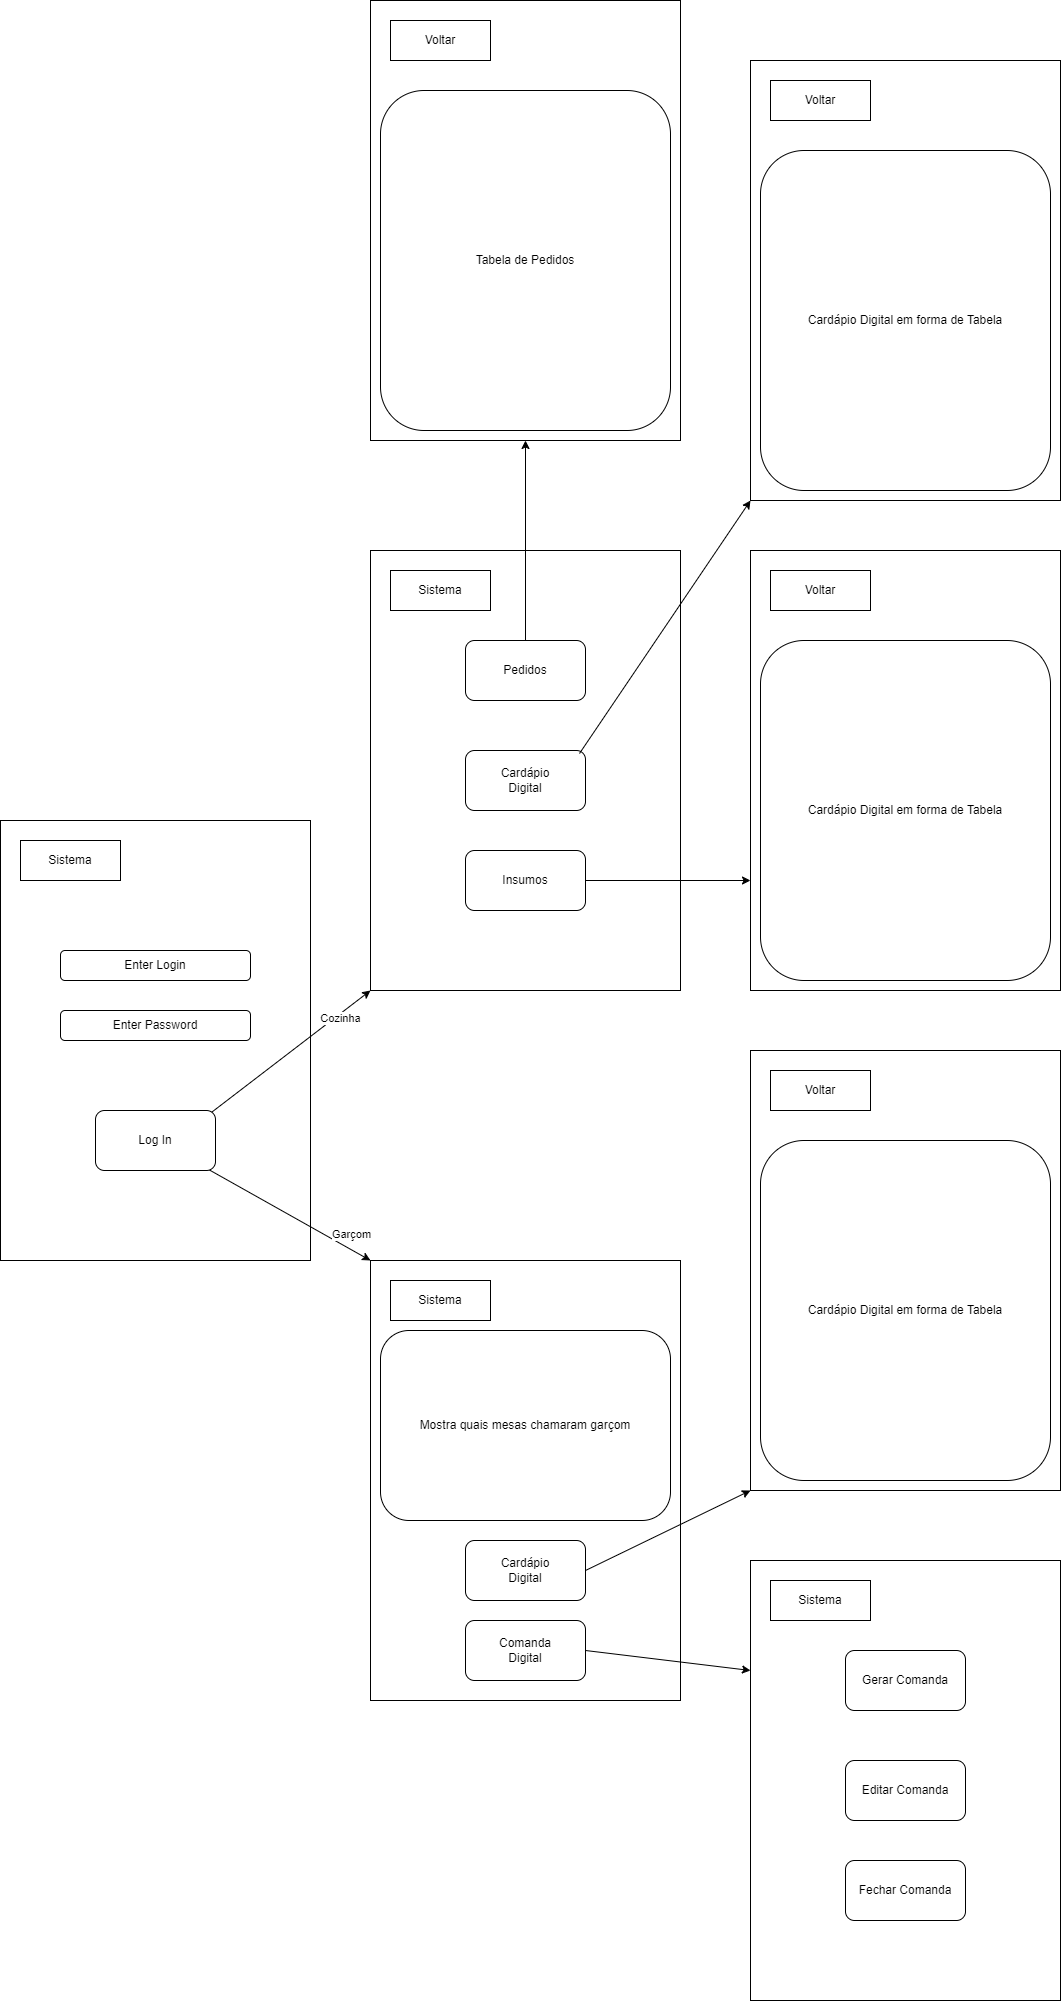

The diagram above was exported from draw.io. Its source (the exported page's mxGraphModel, read from the mxfile embedded in the PNG):
<mxGraphModel dx="1393" dy="1965" grid="1" gridSize="10" guides="1" tooltips="1" connect="1" arrows="1" fold="1" page="1" pageScale="1" pageWidth="827" pageHeight="1169" math="0" shadow="0">
  <root>
    <mxCell id="0" />
    <mxCell id="1" parent="0" />
    <mxCell id="10PC7jCUOaluc0g91AKz-1" value="" style="rounded=0;whiteSpace=wrap;html=1;" parent="1" vertex="1">
      <mxGeometry x="50" y="70" width="310" height="440" as="geometry" />
    </mxCell>
    <mxCell id="10PC7jCUOaluc0g91AKz-2" value="Sistema" style="rounded=0;whiteSpace=wrap;html=1;" parent="1" vertex="1">
      <mxGeometry x="70" y="90" width="100" height="40" as="geometry" />
    </mxCell>
    <mxCell id="10PC7jCUOaluc0g91AKz-4" value="Enter Login" style="rounded=1;whiteSpace=wrap;html=1;" parent="1" vertex="1">
      <mxGeometry x="110" y="200" width="190" height="30" as="geometry" />
    </mxCell>
    <mxCell id="10PC7jCUOaluc0g91AKz-5" value="Enter Password" style="rounded=1;whiteSpace=wrap;html=1;" parent="1" vertex="1">
      <mxGeometry x="110" y="260" width="190" height="30" as="geometry" />
    </mxCell>
    <mxCell id="10PC7jCUOaluc0g91AKz-12" style="rounded=0;orthogonalLoop=1;jettySize=auto;html=1;exitX=0.942;exitY=0.983;exitDx=0;exitDy=0;entryX=0;entryY=0;entryDx=0;entryDy=0;exitPerimeter=0;" parent="1" source="10PC7jCUOaluc0g91AKz-6" target="10PC7jCUOaluc0g91AKz-7" edge="1">
      <mxGeometry relative="1" as="geometry" />
    </mxCell>
    <mxCell id="10PC7jCUOaluc0g91AKz-24" value="Garçom" style="edgeLabel;html=1;align=center;verticalAlign=middle;resizable=0;points=[];" parent="10PC7jCUOaluc0g91AKz-12" vertex="1" connectable="0">
      <mxGeometry x="0.3884" y="-1" relative="1" as="geometry">
        <mxPoint x="30" as="offset" />
      </mxGeometry>
    </mxCell>
    <mxCell id="10PC7jCUOaluc0g91AKz-18" style="rounded=0;orthogonalLoop=1;jettySize=auto;html=1;exitX=0.933;exitY=0.083;exitDx=0;exitDy=0;entryX=0;entryY=1;entryDx=0;entryDy=0;exitPerimeter=0;" parent="1" source="10PC7jCUOaluc0g91AKz-6" target="10PC7jCUOaluc0g91AKz-13" edge="1">
      <mxGeometry relative="1" as="geometry" />
    </mxCell>
    <mxCell id="10PC7jCUOaluc0g91AKz-25" value="Cozinha" style="edgeLabel;html=1;align=center;verticalAlign=middle;resizable=0;points=[];" parent="10PC7jCUOaluc0g91AKz-18" vertex="1" connectable="0">
      <mxGeometry x="0.531" y="3" relative="1" as="geometry">
        <mxPoint x="10" as="offset" />
      </mxGeometry>
    </mxCell>
    <mxCell id="10PC7jCUOaluc0g91AKz-6" value="Log In" style="rounded=1;whiteSpace=wrap;html=1;" parent="1" vertex="1">
      <mxGeometry x="145" y="360" width="120" height="60" as="geometry" />
    </mxCell>
    <mxCell id="10PC7jCUOaluc0g91AKz-7" value="" style="rounded=0;whiteSpace=wrap;html=1;" parent="1" vertex="1">
      <mxGeometry x="420" y="510" width="310" height="440" as="geometry" />
    </mxCell>
    <mxCell id="10PC7jCUOaluc0g91AKz-8" value="Sistema" style="rounded=0;whiteSpace=wrap;html=1;" parent="1" vertex="1">
      <mxGeometry x="440" y="530" width="100" height="40" as="geometry" />
    </mxCell>
    <mxCell id="10PC7jCUOaluc0g91AKz-11" value="Mostra quais mesas chamaram garçom" style="rounded=1;whiteSpace=wrap;html=1;" parent="1" vertex="1">
      <mxGeometry x="430" y="580" width="290" height="190" as="geometry" />
    </mxCell>
    <mxCell id="10PC7jCUOaluc0g91AKz-13" value="" style="rounded=0;whiteSpace=wrap;html=1;" parent="1" vertex="1">
      <mxGeometry x="420" y="-200" width="310" height="440" as="geometry" />
    </mxCell>
    <mxCell id="10PC7jCUOaluc0g91AKz-14" value="Sistema" style="rounded=0;whiteSpace=wrap;html=1;" parent="1" vertex="1">
      <mxGeometry x="440" y="-180" width="100" height="40" as="geometry" />
    </mxCell>
    <mxCell id="10PC7jCUOaluc0g91AKz-17" value="Cardápio&lt;div&gt;Digital&lt;/div&gt;" style="rounded=1;whiteSpace=wrap;html=1;" parent="1" vertex="1">
      <mxGeometry x="515" width="120" height="60" as="geometry" />
    </mxCell>
    <mxCell id="10PC7jCUOaluc0g91AKz-19" value="Cardápio&lt;div&gt;Digital&lt;/div&gt;" style="rounded=1;whiteSpace=wrap;html=1;" parent="1" vertex="1">
      <mxGeometry x="515" y="790" width="120" height="60" as="geometry" />
    </mxCell>
    <mxCell id="10PC7jCUOaluc0g91AKz-49" style="rounded=0;orthogonalLoop=1;jettySize=auto;html=1;exitX=1;exitY=0.5;exitDx=0;exitDy=0;entryX=0;entryY=0.25;entryDx=0;entryDy=0;" parent="1" source="10PC7jCUOaluc0g91AKz-20" target="10PC7jCUOaluc0g91AKz-44" edge="1">
      <mxGeometry relative="1" as="geometry" />
    </mxCell>
    <mxCell id="10PC7jCUOaluc0g91AKz-20" value="Comanda&lt;br&gt;Digital" style="rounded=1;whiteSpace=wrap;html=1;" parent="1" vertex="1">
      <mxGeometry x="515" y="870" width="120" height="60" as="geometry" />
    </mxCell>
    <mxCell id="10PC7jCUOaluc0g91AKz-39" style="edgeStyle=orthogonalEdgeStyle;rounded=0;orthogonalLoop=1;jettySize=auto;html=1;exitX=1;exitY=0.5;exitDx=0;exitDy=0;entryX=0;entryY=0.75;entryDx=0;entryDy=0;" parent="1" source="10PC7jCUOaluc0g91AKz-21" target="10PC7jCUOaluc0g91AKz-36" edge="1">
      <mxGeometry relative="1" as="geometry" />
    </mxCell>
    <mxCell id="10PC7jCUOaluc0g91AKz-21" value="Insumos" style="rounded=1;whiteSpace=wrap;html=1;" parent="1" vertex="1">
      <mxGeometry x="515" y="100" width="120" height="60" as="geometry" />
    </mxCell>
    <mxCell id="10PC7jCUOaluc0g91AKz-34" style="edgeStyle=orthogonalEdgeStyle;rounded=0;orthogonalLoop=1;jettySize=auto;html=1;exitX=0.5;exitY=0;exitDx=0;exitDy=0;entryX=0.5;entryY=1;entryDx=0;entryDy=0;" parent="1" source="10PC7jCUOaluc0g91AKz-22" target="10PC7jCUOaluc0g91AKz-26" edge="1">
      <mxGeometry relative="1" as="geometry" />
    </mxCell>
    <mxCell id="10PC7jCUOaluc0g91AKz-35" style="rounded=0;orthogonalLoop=1;jettySize=auto;html=1;entryX=0;entryY=1;entryDx=0;entryDy=0;exitX=0.95;exitY=0.05;exitDx=0;exitDy=0;exitPerimeter=0;" parent="1" source="10PC7jCUOaluc0g91AKz-17" target="10PC7jCUOaluc0g91AKz-31" edge="1">
      <mxGeometry relative="1" as="geometry">
        <mxPoint x="880" y="-120" as="sourcePoint" />
      </mxGeometry>
    </mxCell>
    <mxCell id="10PC7jCUOaluc0g91AKz-22" value="Pedidos" style="rounded=1;whiteSpace=wrap;html=1;" parent="1" vertex="1">
      <mxGeometry x="515" y="-110" width="120" height="60" as="geometry" />
    </mxCell>
    <mxCell id="10PC7jCUOaluc0g91AKz-26" value="" style="rounded=0;whiteSpace=wrap;html=1;" parent="1" vertex="1">
      <mxGeometry x="420" y="-750" width="310" height="440" as="geometry" />
    </mxCell>
    <mxCell id="10PC7jCUOaluc0g91AKz-27" value="Voltar" style="rounded=0;whiteSpace=wrap;html=1;" parent="1" vertex="1">
      <mxGeometry x="440" y="-730" width="100" height="40" as="geometry" />
    </mxCell>
    <mxCell id="10PC7jCUOaluc0g91AKz-30" value="Tabela de Pedidos" style="rounded=1;whiteSpace=wrap;html=1;" parent="1" vertex="1">
      <mxGeometry x="430" y="-660" width="290" height="340" as="geometry" />
    </mxCell>
    <mxCell id="10PC7jCUOaluc0g91AKz-31" value="" style="rounded=0;whiteSpace=wrap;html=1;" parent="1" vertex="1">
      <mxGeometry x="800" y="-690" width="310" height="440" as="geometry" />
    </mxCell>
    <mxCell id="10PC7jCUOaluc0g91AKz-32" value="Voltar" style="rounded=0;whiteSpace=wrap;html=1;" parent="1" vertex="1">
      <mxGeometry x="820" y="-670" width="100" height="40" as="geometry" />
    </mxCell>
    <mxCell id="10PC7jCUOaluc0g91AKz-33" value="Cardápio Digital em forma de Tabela" style="rounded=1;whiteSpace=wrap;html=1;" parent="1" vertex="1">
      <mxGeometry x="810" y="-600" width="290" height="340" as="geometry" />
    </mxCell>
    <mxCell id="10PC7jCUOaluc0g91AKz-36" value="" style="rounded=0;whiteSpace=wrap;html=1;" parent="1" vertex="1">
      <mxGeometry x="800" y="-200" width="310" height="440" as="geometry" />
    </mxCell>
    <mxCell id="10PC7jCUOaluc0g91AKz-37" value="Voltar" style="rounded=0;whiteSpace=wrap;html=1;" parent="1" vertex="1">
      <mxGeometry x="820" y="-180" width="100" height="40" as="geometry" />
    </mxCell>
    <mxCell id="10PC7jCUOaluc0g91AKz-38" value="Cardápio Digital em forma de Tabela" style="rounded=1;whiteSpace=wrap;html=1;" parent="1" vertex="1">
      <mxGeometry x="810" y="-110" width="290" height="340" as="geometry" />
    </mxCell>
    <mxCell id="10PC7jCUOaluc0g91AKz-40" value="" style="rounded=0;whiteSpace=wrap;html=1;" parent="1" vertex="1">
      <mxGeometry x="800" y="300" width="310" height="440" as="geometry" />
    </mxCell>
    <mxCell id="10PC7jCUOaluc0g91AKz-41" value="Voltar" style="rounded=0;whiteSpace=wrap;html=1;" parent="1" vertex="1">
      <mxGeometry x="820" y="320" width="100" height="40" as="geometry" />
    </mxCell>
    <mxCell id="10PC7jCUOaluc0g91AKz-42" value="Cardápio Digital em forma de Tabela" style="rounded=1;whiteSpace=wrap;html=1;" parent="1" vertex="1">
      <mxGeometry x="810" y="390" width="290" height="340" as="geometry" />
    </mxCell>
    <mxCell id="10PC7jCUOaluc0g91AKz-43" style="rounded=0;orthogonalLoop=1;jettySize=auto;html=1;exitX=1;exitY=0.5;exitDx=0;exitDy=0;entryX=0;entryY=1;entryDx=0;entryDy=0;" parent="1" source="10PC7jCUOaluc0g91AKz-19" target="10PC7jCUOaluc0g91AKz-40" edge="1">
      <mxGeometry relative="1" as="geometry" />
    </mxCell>
    <mxCell id="10PC7jCUOaluc0g91AKz-44" value="" style="rounded=0;whiteSpace=wrap;html=1;" parent="1" vertex="1">
      <mxGeometry x="800" y="810" width="310" height="440" as="geometry" />
    </mxCell>
    <mxCell id="10PC7jCUOaluc0g91AKz-45" value="Sistema" style="rounded=0;whiteSpace=wrap;html=1;" parent="1" vertex="1">
      <mxGeometry x="820" y="830" width="100" height="40" as="geometry" />
    </mxCell>
    <mxCell id="10PC7jCUOaluc0g91AKz-46" value="Editar Comanda" style="rounded=1;whiteSpace=wrap;html=1;" parent="1" vertex="1">
      <mxGeometry x="895" y="1010" width="120" height="60" as="geometry" />
    </mxCell>
    <mxCell id="10PC7jCUOaluc0g91AKz-47" value="Fechar Comanda" style="rounded=1;whiteSpace=wrap;html=1;" parent="1" vertex="1">
      <mxGeometry x="895" y="1110" width="120" height="60" as="geometry" />
    </mxCell>
    <mxCell id="10PC7jCUOaluc0g91AKz-48" value="Gerar Comanda" style="rounded=1;whiteSpace=wrap;html=1;" parent="1" vertex="1">
      <mxGeometry x="895" y="900" width="120" height="60" as="geometry" />
    </mxCell>
  </root>
</mxGraphModel>